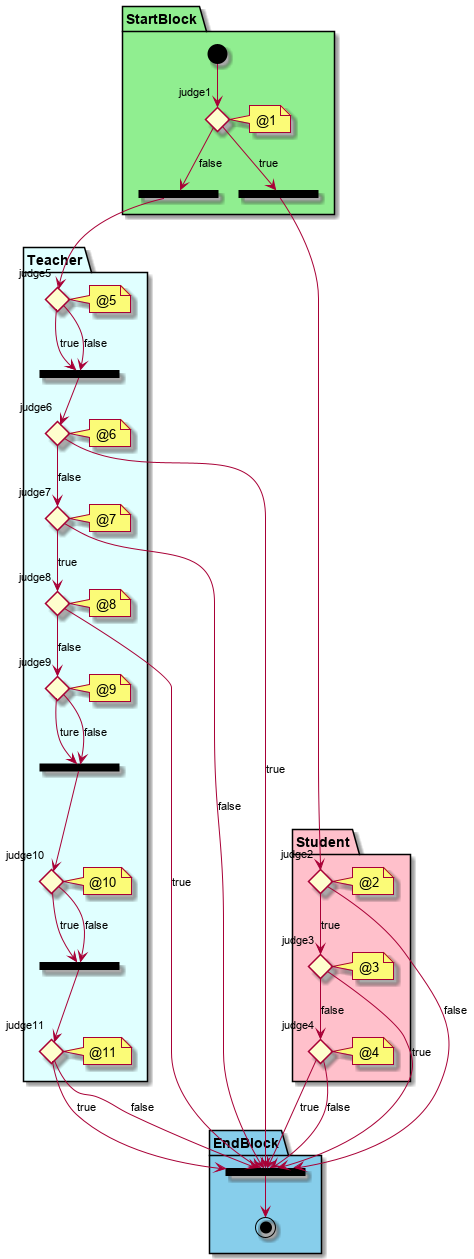

The diagram above was rendered by PlantUML. Its source (embedded in the PNG):
@startuml
partition EndBlock #SkyBlue {
    ==RouteE== --> (*)
}

partition StartBlock #LightGreen {
    (*) --> if judge1
    note right: @1
        --> [true] ==RouteStudent==
    else
        --> [false] ==RouteTeacher ==
    endif
}

partition Student #Pink {
    ==RouteStudent== --> if judge2
    note right: @2
        --> [true] if judge3
            note right: @3
            --> [true] ==RouteE==
        else
            --> [false] if judge4
            note right: @4
                --> [true] ==RouteE==
            else
                --> [false] ==RouteE==
            endif
        endif
    else
        --> [false] ==RouteE==
    endif
}


partition Teacher #LightCyan {
    ==RouteTeacher== --> if judge5
    note right: @5
        --> [true] ==Route1==
    else
        --> [false] ==Route1==
    endif
    if judge6
    note right: @6
        --> [true] ==RouteE==
    else
        --> [false] if judge7
        note right: @7
            --> [true] if judge8
            note right: @8
                --> [true] ==RouteE==
            else
                --> [false] if judge9
                note right: @9
                    --> [ture] ==Route2==
                else
                    --> [false] ==Route2==
                endif
                if judge10
                note right: @10
                    --> [true] ==Route3==
                else
                    --> [false] ==Route3==
                endif
                if judge11
                note right: @11
                    --> [true] ==RouteE==
                else
                    --> [false] ==RouteE==
                endif
            endif
        else
            --> [false] ==RouteE==
        endif
    endif
}
@enduml